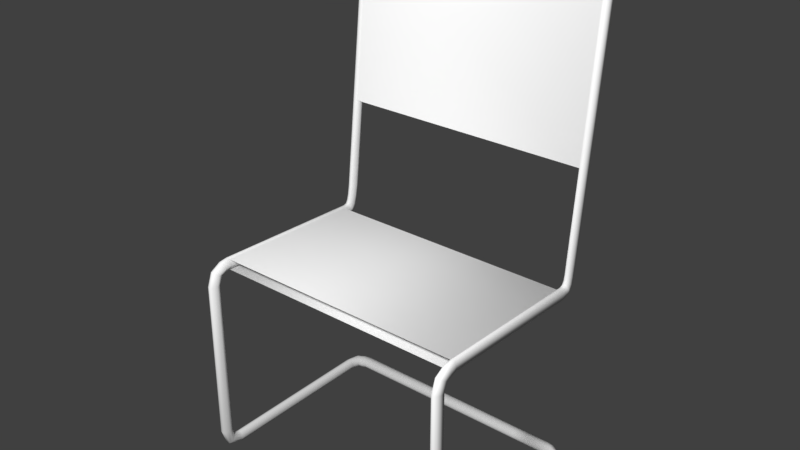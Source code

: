 # Source: office_chair.blend  (saved by Blender 2.79.0; exported with 4.5.12 LTS)
import bpy
from mathutils import Matrix  # noqa: F401  (used for matrix-valued properties, if any)

bpy.ops.wm.read_factory_settings(use_empty=True)
scene = bpy.context.scene
scene.name = 'Scene'

# ---- collections
col_collection_1 = bpy.data.collections.new('Collection 1'); scene.collection.children.link(col_collection_1)

# ---- world
world_world = bpy.data.worlds.new('World'); scene.world = world_world
world_world.color = (0.05088, 0.05088, 0.05088)
world_world.use_sun_shadow = False
world_world.sun_shadow_jitter_overblur = 0.0
world_world.cycles.sampling_method = 'MANUAL'

# ---- lights
light_point = bpy.data.lights.new('Point', 'POINT')
light_point.transmission_factor = 0.0
light_point.energy = 100.0
light_point.shadow_buffer_clip_start = 0.5
light_point.shadow_soft_size = 0.1
light_point.shadow_maximum_resolution = 0.006
light_point.use_absolute_resolution = True

# ---- meshes
me_cylinder_001 = bpy.data.meshes.new('Cylinder.001')
me_cylinder_001.from_pydata([(-0.4413, 0.2823, 0.03541), (-0.4413, 0.2994, 0.0274), (-0.4413, 0.3025, 0.01739), (-0.4413, 0.2994, 0.007384), (-0.4413, 0.2913, 0.0007487), (-0.4413, 0.2809, -0.0002764), (-0.4413, 0.2717, 0.004654), (-0.4413, 0.2668, 0.01388), (-0.4413, 0.2678, 0.02429), (-0.4413, 0.2744, 0.03237), (-0.4948, 0.2389, 0.03517), (-0.4948, -0.2389, 0.03517), (-0.5098, 0.2389, 0.02716), (-0.5098, -0.2389, 0.02716), (-0.5128, 0.2389, 0.01716), (-0.5128, -0.2389, 0.01716), (-0.5098, 0.2389, 0.007147), (-0.5098, -0.2389, 0.007147), (-0.5017, 0.2389, 0.0005126), (-0.5017, -0.2389, 0.0005125), (-0.4913, 0.2389, -0.0005125), (-0.4913, -0.2389, -0.0005126), (-0.4821, 0.2389, 0.004418), (-0.4821, -0.2389, 0.004418), (-0.4771, 0.2389, 0.01364), (-0.4771, -0.2389, 0.01364), (-0.4782, 0.2389, 0.02405), (-0.4782, -0.2389, 0.02405), (-0.4848, 0.2389, 0.03213), (-0.4848, -0.2389, 0.03213), (-0.4641, 0.2958, 0.02732), (-0.4957, 0.2778, 0.02724), (-0.4977, 0.2788, 0.01723), (-0.4651, 0.2978, 0.01731), (-0.4957, 0.2778, 0.007226), (-0.4641, 0.2958, 0.007305), (-0.4903, 0.2751, 0.0005913), (-0.4614, 0.2904, 0.00067), (-0.4782, 0.2677, -0.0004338), (-0.458, 0.2743, -0.0003551), (-0.4721, 0.2646, 0.004496), (-0.4549, 0.2682, 0.004575), (-0.4719, 0.2589, 0.01372), (-0.4533, 0.2649, 0.0138), (-0.4695, 0.2633, 0.02413), (-0.456, 0.2677, 0.02421), (-0.4739, 0.2655, 0.03221), (-0.4577, 0.2723, 0.03229), (-0.4857, 0.2707, 0.03525), (-0.4597, 0.2809, 0.03533), (-0.4755, 0.2207, 0.5683), (-0.4777, -0.2316, 0.5853), (-0.4835, 0.2221, 0.5832), (-0.4848, -0.2316, 0.6024), (-0.4935, 0.2224, 0.5862), (-0.4936, -0.2316, 0.6054), (-0.5035, 0.2221, 0.5832), (-0.5023, -0.2316, 0.6024), (-0.5101, 0.2214, 0.5752), (-0.5082, -0.2316, 0.5943), (-0.5112, 0.2203, 0.5648), (-0.5091, -0.2316, 0.5839), (-0.5062, 0.2194, 0.5556), (-0.5047, -0.2316, 0.5747), (-0.497, 0.219, 0.5507), (-0.4966, -0.2316, 0.5698), (-0.4866, 0.2191, 0.5518), (-0.4875, -0.2316, 0.5708), (-0.4785, 0.2197, 0.5584), (-0.4804, -0.2316, 0.5774), (-0.4757, -0.2851, 0.5419), (-0.4757, -0.2851, 0.06406), (-0.4837, -0.3, 0.5419), (-0.4837, -0.3, 0.06406), (-0.4937, -0.3031, 0.5419), (-0.4937, -0.3031, 0.06406), (-0.5037, -0.3, 0.5419), (-0.5037, -0.3, 0.06406), (-0.5104, -0.292, 0.5419), (-0.5104, -0.292, 0.06406), (-0.5114, -0.2816, 0.5419), (-0.5114, -0.2816, 0.06406), (-0.5065, -0.2723, 0.5419), (-0.5065, -0.2723, 0.06406), (-0.4972, -0.2674, 0.5419), (-0.4972, -0.2674, 0.06406), (-0.4868, -0.2684, 0.5419), (-0.4868, -0.2684, 0.06406), (-0.4787, -0.2751, 0.5419), (-0.4787, -0.2751, 0.06406), (-0.4836, -0.2544, 0.5987), (-0.4836, -0.2859, 0.5808), (-0.4936, -0.288, 0.5818), (-0.4936, -0.2554, 0.6007), (-0.5037, -0.2859, 0.5808), (-0.5036, -0.2544, 0.5987), (-0.5103, -0.2805, 0.5781), (-0.5102, -0.2517, 0.5933), (-0.5113, -0.2685, 0.5707), (-0.5112, -0.2482, 0.5773), (-0.5064, -0.2624, 0.5676), (-0.5063, -0.2452, 0.5711), (-0.4972, -0.2622, 0.5619), (-0.4971, -0.2435, 0.5679), (-0.4868, -0.2598, 0.5663), (-0.4867, -0.2463, 0.5707), (-0.4787, -0.2642, 0.5685), (-0.4786, -0.248, 0.5752), (-0.4756, -0.2759, 0.5737), (-0.4756, -0.25, 0.5839), (-0.5072, -0.2654, 0.03517), (-0.511, -0.2717, 0.0284), (-0.5091, -0.2787, 0.02163), (-0.5022, -0.2842, 0.01714), (-0.4926, -0.2862, 0.01645), (-0.4836, -0.2842, 0.01978), (-0.4776, -0.274, 0.02602), (-0.4795, -0.2673, 0.03306), (-0.4864, -0.2628, 0.03853), (-0.4959, -0.2621, 0.04059), (-0.4737, 0.3519, 1.389), (-0.4766, 0.274, 0.6414), (-0.4817, 0.341, 1.389), (-0.4834, 0.2596, 0.6428), (-0.4917, 0.3388, 1.389), (-0.4919, 0.257, 0.6431), (-0.5018, 0.341, 1.389), (-0.5004, 0.2596, 0.6428), (-0.5084, 0.3469, 1.389), (-0.506, 0.2664, 0.6422), (-0.5094, 0.3545, 1.389), (-0.5069, 0.2752, 0.6413), (-0.5045, 0.3612, 1.389), (-0.5027, 0.283, 0.6405), (-0.4953, 0.3648, 1.389), (-0.4949, 0.2871, 0.6401), (-0.4848, 0.364, 1.389), (-0.4861, 0.2863, 0.6402), (-0.4768, 0.3592, 1.389), (-0.4792, 0.2807, 0.6408), (-0.4763, 0.2519, 0.5735), (-0.4774, 0.2686, 0.6067), (-0.48, 0.2745, 0.6022), (-0.4791, 0.2549, 0.5651), (-0.4868, 0.2795, 0.5991), (-0.4865, 0.257, 0.5597), (-0.4956, 0.2803, 0.5986), (-0.4961, 0.2573, 0.5589), (-0.5034, 0.2766, 0.6009), (-0.5046, 0.2558, 0.5629), (-0.5076, 0.2696, 0.6052), (-0.5091, 0.2529, 0.5704), (-0.5067, 0.2618, 0.6101), (-0.5082, 0.2489, 0.5793), (-0.5011, 0.2557, 0.6139), (-0.5021, 0.2464, 0.5859), (-0.4927, 0.2534, 0.6153), (-0.4929, 0.2454, 0.5883), (-0.4842, 0.2557, 0.6139), (-0.4837, 0.2464, 0.5859), (-0.4789, 0.2385, 0.559), (-0.4866, 0.2393, 0.5528), (-0.4966, 0.2394, 0.5518), (-0.5055, 0.2388, 0.5565), (-0.5102, 0.2377, 0.5652), (-0.5092, 0.2365, 0.575), (-0.5028, 0.2355, 0.5826), (-0.4932, 0.2351, 0.5854), (-0.4836, 0.2355, 0.5826), (-0.476, 0.2377, 0.5684), (-0.4773, 0.2623, 0.5858), (-0.4796, 0.2701, 0.5801), (-0.4867, 0.2739, 0.5753), (-0.4959, 0.2745, 0.5745), (-0.5041, 0.2717, 0.5781), (-0.5084, 0.2663, 0.5848), (-0.5079, 0.2569, 0.5909), (-0.502, 0.2521, 0.5967), (-0.4932, 0.2504, 0.5989), (-0.4844, 0.2521, 0.5967), (0.4824, 0.3561, 1.446), (-0.4698, 0.3555, 1.443), (0.4805, 0.3412, 1.438), (-0.47, 0.341, 1.436), (0.4801, 0.3382, 1.428), (-0.47, 0.3384, 1.428), (0.4805, 0.3412, 1.418), (-0.47, 0.341, 1.42), (0.4815, 0.3492, 1.412), (-0.4699, 0.3478, 1.414), (0.4829, 0.3596, 1.411), (-0.4699, 0.3567, 1.413), (0.4841, 0.3687, 1.416), (-0.4698, 0.3645, 1.417), (0.4847, 0.3737, 1.425), (-0.4698, 0.3687, 1.425), (0.4846, 0.3726, 1.435), (-0.4698, 0.3678, 1.434), (0.4837, 0.366, 1.443), (-0.4698, 0.3622, 1.44), (-0.4778, 0.3394, 1.397), (-0.4908, 0.3644, 1.429), (-0.4932, 0.366, 1.407), (-0.4845, 0.3351, 1.399), (-0.4856, 0.3692, 1.424), (-0.4912, 0.3362, 1.402), (-0.4841, 0.3657, 1.404), (-0.487, 0.3422, 1.419), (-0.5048, 0.3458, 1.409), (-0.4915, 0.3461, 1.425), (-0.4795, 0.3694, 1.418), (-0.4929, 0.3626, 1.406), (-0.477, 0.361, 1.4), (-0.4868, 0.3678, 1.404), (-0.4746, 0.365, 1.413), (-0.4798, 0.3674, 1.401), (-0.4743, 0.3536, 1.399), (-0.4744, 0.3616, 1.398), (-0.4726, 0.3547, 1.41), (-0.4724, 0.3523, 1.397), (-0.4778, 0.3394, 1.397), (-0.4845, 0.3351, 1.399), (-0.4912, 0.3362, 1.402), (-0.4956, 0.3425, 1.404), (-0.5056, 0.3579, 1.411), (-0.4929, 0.3626, 1.406), (-0.4868, 0.3678, 1.404), (-0.4798, 0.3674, 1.401), (-0.4744, 0.3616, 1.398), (-0.4724, 0.3523, 1.397), (-0.4778, 0.3394, 1.397), (-0.4845, 0.3351, 1.399), (-0.4912, 0.3362, 1.402), (-0.4956, 0.3425, 1.404), (-0.4933, 0.3577, 1.431), (-0.4929, 0.3626, 1.406), (-0.4868, 0.3678, 1.404), (-0.4798, 0.3674, 1.401), (-0.4744, 0.3616, 1.398), (-0.4724, 0.3523, 1.397), (-0.4778, 0.3394, 1.397), (-0.4845, 0.3351, 1.399), (-0.4912, 0.3362, 1.402), (-0.4956, 0.3425, 1.404), (-0.5013, 0.3646, 1.41), (-0.4929, 0.3626, 1.406), (-0.4868, 0.3678, 1.404), (-0.4798, 0.3674, 1.401), (-0.4744, 0.3616, 1.398), (-0.4724, 0.3523, 1.397), (-0.499, 0.3409, 1.405), (-0.4812, 0.3428, 1.413), (-0.4902, 0.3399, 1.401), (-0.4814, 0.3434, 1.399), (-0.476, 0.3478, 1.41), (0.4849, 0.3499, 1.389), (0.4934, 0.3647, 1.389), (0.5035, 0.3675, 1.389), (0.5134, 0.3643, 1.389), (0.5198, 0.3561, 1.389), (0.5204, 0.3456, 1.389), (0.5152, 0.3365, 1.389), (0.5058, 0.3318, 1.389), (0.4954, 0.333, 1.389), (0.4876, 0.3398, 1.389), (0.481, 0.3487, 1.443), (0.4816, 0.3632, 1.436), (0.4817, 0.3657, 1.428), (0.4816, 0.3632, 1.419), (0.4813, 0.3563, 1.414), (0.4809, 0.3475, 1.413), (0.4806, 0.3397, 1.417), (0.4805, 0.3355, 1.425), (0.4805, 0.3364, 1.433), (0.4807, 0.342, 1.44), (0.4894, 0.3619, 1.397), (0.5015, 0.3361, 1.429), (0.5036, 0.3266, 1.407), (0.4962, 0.3661, 1.399), (0.4961, 0.3297, 1.424), (0.5028, 0.3648, 1.402), (0.4945, 0.3273, 1.404), (0.4988, 0.3667, 1.419), (0.5163, 0.3597, 1.408), (0.5031, 0.3612, 1.425), (0.49, 0.3295, 1.418), (0.5037, 0.3383, 1.406), (0.4877, 0.3351, 1.4), (0.4974, 0.3333, 1.404), (0.4853, 0.3357, 1.413), (0.4904, 0.3338, 1.401), (0.4854, 0.3474, 1.398), (0.4853, 0.3398, 1.398), (0.4836, 0.3461, 1.41), (0.4836, 0.3491, 1.397), (0.4894, 0.3619, 1.397), (0.4962, 0.3661, 1.399), (0.5028, 0.3648, 1.402), (0.5071, 0.3584, 1.404), (0.5166, 0.3442, 1.411), (0.5037, 0.3383, 1.406), (0.4974, 0.3333, 1.404), (0.4904, 0.3338, 1.401), (0.4853, 0.3398, 1.398), (0.4836, 0.3491, 1.397), (0.4894, 0.3619, 1.397), (0.4962, 0.3661, 1.399), (0.5028, 0.3648, 1.402), (0.5071, 0.3584, 1.404), (0.5043, 0.3452, 1.431), (0.5037, 0.3383, 1.406), (0.4974, 0.3333, 1.404), (0.4904, 0.3338, 1.401), (0.4853, 0.3398, 1.398), (0.4836, 0.3491, 1.397), (0.4894, 0.3619, 1.397), (0.4962, 0.3661, 1.399), (0.5028, 0.3648, 1.402), (0.5071, 0.3584, 1.404), (0.5119, 0.3333, 1.41), (0.5037, 0.3383, 1.406), (0.4974, 0.3333, 1.404), (0.4904, 0.3338, 1.401), (0.4853, 0.3398, 1.398), (0.4836, 0.3491, 1.397), (0.5108, 0.368, 1.405), (0.4929, 0.3659, 1.413), (0.502, 0.3697, 1.401), (0.4931, 0.3642, 1.399), (0.4875, 0.3592, 1.41), (0.4849, 0.3471, 1.389), (0.4929, 0.3621, 1.389), (0.503, 0.3651, 1.389), (0.513, 0.3621, 1.389), (0.5196, 0.354, 1.389), (0.5206, 0.3436, 1.389), (0.5157, 0.3343, 1.389), (0.5065, 0.3294, 1.389), (0.4961, 0.3304, 1.389), (0.488, 0.3371, 1.389), (0.4811, 0.3458, 1.443), (0.4812, 0.3603, 1.436), (0.4812, 0.3629, 1.428), (0.4812, 0.3603, 1.42), (0.4811, 0.3535, 1.414), (0.4811, 0.3447, 1.413), (0.481, 0.3368, 1.417), (0.481, 0.3327, 1.425), (0.481, 0.3335, 1.434), (0.481, 0.3391, 1.44), (0.489, 0.3592, 1.397), (0.502, 0.3337, 1.429), (0.5044, 0.3243, 1.407), (0.4957, 0.3635, 1.399), (0.4968, 0.3271, 1.424), (0.5024, 0.3623, 1.402), (0.4953, 0.3248, 1.404), (0.4983, 0.3642, 1.419), (0.516, 0.3575, 1.409), (0.5027, 0.3588, 1.426), (0.4908, 0.3268, 1.418), (0.5041, 0.3359, 1.406), (0.4882, 0.3324, 1.4), (0.498, 0.3308, 1.404), (0.4859, 0.3329, 1.413), (0.491, 0.3312, 1.401), (0.4856, 0.3446, 1.399), (0.4857, 0.337, 1.398), (0.4838, 0.3433, 1.41), (0.4837, 0.3463, 1.397), (0.489, 0.3592, 1.397), (0.4957, 0.3635, 1.399), (0.5024, 0.3623, 1.402), (0.5068, 0.3561, 1.405), (0.5168, 0.3421, 1.412), (0.5041, 0.3359, 1.406), (0.498, 0.3308, 1.404), (0.491, 0.3312, 1.401), (0.4857, 0.337, 1.398), (0.4837, 0.3463, 1.397), (0.489, 0.3592, 1.397), (0.4957, 0.3635, 1.399), (0.5024, 0.3623, 1.402), (0.5068, 0.3561, 1.405), (0.5045, 0.3428, 1.431), (0.5041, 0.3359, 1.406), (0.498, 0.3308, 1.404), (0.491, 0.3312, 1.401), (0.4857, 0.337, 1.398), (0.4837, 0.3463, 1.397), (0.489, 0.3592, 1.397), (0.4957, 0.3635, 1.399), (0.5024, 0.3623, 1.402), (0.5068, 0.3561, 1.405), (0.5125, 0.331, 1.41), (0.5041, 0.3359, 1.406), (0.498, 0.3308, 1.404), (0.491, 0.3312, 1.401), (0.4857, 0.337, 1.398), (0.4837, 0.3463, 1.397), (0.5102, 0.3657, 1.405), (0.4924, 0.3633, 1.413), (0.5014, 0.3673, 1.401), (0.4926, 0.3616, 1.399), (0.4872, 0.3565, 1.41), (-0.4352, 0.3527, 1.435), (-0.4352, 0.3652, 1.43), (-0.4352, 0.3674, 1.422), (-0.4352, 0.3652, 1.415), (-0.4352, 0.3593, 1.41), (-0.4352, 0.3516, 1.409), (-0.4352, 0.3449, 1.413), (-0.4352, 0.3412, 1.42), (-0.4352, 0.342, 1.427), (-0.4352, 0.3469, 1.433), (-0.4781, 0.3413, 1.396), (-0.4667, 0.3431, 1.408), (-0.454, 0.344, 1.412), (-0.4564, 0.3406, 1.418), (-0.4732, 0.3399, 1.414), (-0.489, 0.3385, 1.399), (-0.4592, 0.3417, 1.427), (-0.4805, 0.3413, 1.422), (-0.4977, 0.3404, 1.402), (-0.4607, 0.3468, 1.433), (-0.4838, 0.3469, 1.426), (-0.5035, 0.3465, 1.404), (-0.461, 0.3531, 1.435), (-0.4843, 0.3537, 1.427), (-0.5043, 0.3542, 1.405), (-0.4598, 0.3646, 1.43), (-0.4819, 0.3643, 1.423), (-0.5001, 0.3631, 1.403), (-0.4573, 0.3672, 1.42), (-0.4757, 0.3672, 1.417), (-0.4921, 0.3666, 1.4), (-0.4548, 0.3652, 1.414), (-0.4696, 0.3655, 1.411), (-0.4809, 0.3653, 1.397), (-0.4528, 0.3594, 1.409), (-0.4637, 0.3598, 1.406), (-0.4738, 0.3598, 1.395), (-0.4521, 0.3517, 1.408), (-0.4622, 0.352, 1.406), (-0.4711, 0.3519, 1.394), (0.005204, 0.2839, 0.03541), (0.4517, 0.2823, 0.03541), (0.005204, 0.2994, 0.0274), (0.4517, 0.2994, 0.0274), (0.005204, 0.3025, 0.01739), (0.4517, 0.3025, 0.01739), (0.005204, 0.2994, 0.007384), (0.4517, 0.2994, 0.007384), (0.005204, 0.2913, 0.0007488), (0.4517, 0.2913, 0.0007487), (0.005204, 0.2809, -0.0002763), (0.4517, 0.2809, -0.0002764), (0.005204, 0.2717, 0.004654), (0.4517, 0.2717, 0.004654), (0.005204, 0.2668, 0.01388), (0.4517, 0.2668, 0.01388), (0.005204, 0.2678, 0.02429), (0.4517, 0.2678, 0.02429), (0.005204, 0.2744, 0.03237), (0.4517, 0.2744, 0.03237), (0.5052, 0.2389, 0.03517), (0.5052, -0.2389, 0.03517), (0.5202, 0.2389, 0.02716), (0.5202, -0.2389, 0.02716), (0.5232, 0.2389, 0.01716), (0.5232, -0.2389, 0.01716), (0.5202, 0.2389, 0.007147), (0.5202, -0.2389, 0.007147), (0.5121, 0.2389, 0.0005126), (0.5121, -0.2389, 0.0005125), (0.5017, 0.2389, -0.0005125), (0.5017, -0.2389, -0.0005126), (0.4925, 0.2389, 0.004418), (0.4925, -0.2389, 0.004418), (0.4875, 0.2389, 0.01364), (0.4875, -0.2389, 0.01364), (0.4886, 0.2389, 0.02405), (0.4886, -0.2389, 0.02405), (0.4952, 0.2389, 0.03213), (0.4952, -0.2389, 0.03213), (0.4745, 0.2958, 0.02732), (0.5061, 0.2778, 0.02724), (0.5081, 0.2788, 0.01723), (0.4756, 0.2978, 0.01731), (0.5061, 0.2778, 0.007226), (0.4745, 0.2958, 0.007305), (0.5007, 0.2751, 0.0005913), (0.4718, 0.2904, 0.00067), (0.4886, 0.2677, -0.0004338), (0.4684, 0.2743, -0.0003551), (0.4825, 0.2646, 0.004496), (0.4653, 0.2682, 0.004575), (0.4824, 0.2589, 0.01372), (0.4637, 0.2649, 0.0138), (0.4799, 0.2633, 0.02413), (0.4664, 0.2677, 0.02421), (0.4843, 0.2655, 0.03221), (0.4681, 0.2723, 0.03229), (0.4961, 0.2707, 0.03525), (0.4701, 0.2809, 0.03533), (0.4859, 0.2207, 0.5683), (0.4882, -0.2316, 0.5853), (0.4939, 0.2221, 0.5832), (0.4952, -0.2316, 0.6024), (0.5039, 0.2224, 0.5862), (0.504, -0.2316, 0.6054), (0.5139, 0.2221, 0.5832), (0.5127, -0.2316, 0.6024), (0.5205, 0.2214, 0.5752), (0.5186, -0.2316, 0.5943), (0.5216, 0.2203, 0.5648), (0.5195, -0.2316, 0.5839), (0.5166, 0.2194, 0.5556), (0.5151, -0.2316, 0.5747), (0.5074, 0.219, 0.5507), (0.507, -0.2316, 0.5698), (0.497, 0.2191, 0.5518), (0.4979, -0.2316, 0.5708), (0.4889, 0.2197, 0.5584), (0.4908, -0.2316, 0.5774), (0.4861, -0.2851, 0.5419), (0.4861, -0.2851, 0.06406), (0.4941, -0.3, 0.5419), (0.4941, -0.3, 0.06406), (0.5041, -0.3031, 0.5419), (0.5041, -0.3031, 0.06406), (0.5141, -0.3, 0.5419), (0.5141, -0.3, 0.06406), (0.5208, -0.292, 0.5419), (0.5208, -0.292, 0.06406), (0.5218, -0.2816, 0.5419), (0.5218, -0.2816, 0.06406), (0.5169, -0.2723, 0.5419), (0.5169, -0.2723, 0.06406), (0.5077, -0.2674, 0.5419), (0.5077, -0.2674, 0.06406), (0.4972, -0.2684, 0.5419), (0.4972, -0.2684, 0.06406), (0.4892, -0.2751, 0.5419), (0.4892, -0.2751, 0.06406), (0.494, -0.2544, 0.5987), (0.494, -0.2859, 0.5808), (0.5041, -0.288, 0.5818), (0.504, -0.2554, 0.6007), (0.5141, -0.2859, 0.5808), (0.514, -0.2544, 0.5987), (0.5207, -0.2805, 0.5781), (0.5206, -0.2517, 0.5933), (0.5217, -0.2685, 0.5707), (0.5216, -0.2482, 0.5773), (0.5168, -0.2624, 0.5676), (0.5167, -0.2452, 0.5711), (0.5076, -0.2622, 0.5619), (0.5075, -0.2435, 0.5679), (0.4972, -0.2598, 0.5663), (0.4971, -0.2463, 0.5707), (0.4891, -0.2642, 0.5685), (0.489, -0.248, 0.5752), (0.486, -0.2759, 0.5737), (0.486, -0.25, 0.5839), (0.5177, -0.2654, 0.03517), (0.5214, -0.2717, 0.0284), (0.5195, -0.2787, 0.02163), (0.5126, -0.2842, 0.01714), (0.503, -0.2862, 0.01645), (0.494, -0.2842, 0.01978), (0.488, -0.274, 0.02602), (0.4899, -0.2673, 0.03306), (0.4968, -0.2628, 0.03853), (0.5063, -0.2621, 0.04059), (0.4841, 0.3519, 1.389), (0.487, 0.274, 0.6414), (0.4921, 0.341, 1.389), (0.4938, 0.2596, 0.6428), (0.5022, 0.3388, 1.389), (0.5023, 0.257, 0.6431), (0.5122, 0.341, 1.389), (0.5108, 0.2596, 0.6428), (0.5188, 0.3469, 1.389), (0.5164, 0.2664, 0.6422), (0.5198, 0.3545, 1.389), (0.5173, 0.2752, 0.6413), (0.5149, 0.3612, 1.389), (0.5131, 0.283, 0.6405), (0.5057, 0.3648, 1.389), (0.5053, 0.2871, 0.6401), (0.4953, 0.364, 1.389), (0.4965, 0.2863, 0.6402), (0.4872, 0.3592, 1.389), (0.4896, 0.2807, 0.6408), (0.4867, 0.2519, 0.5735), (0.4878, 0.2686, 0.6067), (0.4904, 0.2745, 0.6022), (0.4895, 0.2549, 0.5651), (0.4972, 0.2795, 0.5991), (0.4969, 0.257, 0.5597), (0.506, 0.2803, 0.5986), (0.5065, 0.2573, 0.5589), (0.5138, 0.2766, 0.6009), (0.515, 0.2558, 0.5629), (0.518, 0.2696, 0.6052), (0.5195, 0.2529, 0.5704), (0.5171, 0.2618, 0.6101), (0.5186, 0.2489, 0.5793), (0.5115, 0.2557, 0.6139), (0.5125, 0.2464, 0.5859), (0.5031, 0.2534, 0.6153), (0.5033, 0.2454, 0.5883), (0.4946, 0.2557, 0.6139), (0.4941, 0.2464, 0.5859), (0.4893, 0.2385, 0.559), (0.497, 0.2393, 0.5528), (0.507, 0.2394, 0.5518), (0.5159, 0.2388, 0.5565), (0.5206, 0.2377, 0.5652), (0.5196, 0.2365, 0.575), (0.5133, 0.2355, 0.5826), (0.5037, 0.2351, 0.5854), (0.4941, 0.2355, 0.5826), (0.4864, 0.2377, 0.5684), (0.4877, 0.2623, 0.5858), (0.49, 0.2701, 0.5801), (0.4972, 0.2739, 0.5753), (0.5063, 0.2745, 0.5745), (0.5145, 0.2717, 0.5781), (0.5188, 0.2663, 0.5848), (0.5183, 0.2569, 0.5909), (0.5124, 0.2521, 0.5967), (0.5036, 0.2504, 0.5989), (0.4948, 0.2521, 0.5967), (-0.472, 0.3561, 1.446), (0.4802, 0.3555, 1.443), (-0.4701, 0.3412, 1.438), (0.4804, 0.341, 1.436), (-0.4697, 0.3382, 1.428), (0.4804, 0.3384, 1.428), (-0.4701, 0.3412, 1.418), (0.4804, 0.341, 1.42), (-0.4711, 0.3492, 1.412), (0.4803, 0.3478, 1.414), (-0.4725, 0.3596, 1.411), (0.4803, 0.3567, 1.413), (-0.4737, 0.3687, 1.416), (0.4802, 0.3645, 1.417), (-0.4743, 0.3737, 1.425), (0.4802, 0.3687, 1.425), (-0.4742, 0.3726, 1.435), (0.4802, 0.3678, 1.434), (-0.4733, 0.366, 1.443), (0.4802, 0.3622, 1.44), (0.4882, 0.3394, 1.397), (0.5012, 0.3644, 1.429), (0.5036, 0.366, 1.407), (0.4949, 0.3351, 1.399), (0.496, 0.3692, 1.424), (0.5016, 0.3362, 1.402), (0.4945, 0.3657, 1.404), (0.4974, 0.3422, 1.419), (0.5152, 0.3458, 1.409), (0.5019, 0.3461, 1.425), (0.49, 0.3694, 1.418), (0.5033, 0.3626, 1.406), (0.4874, 0.361, 1.4), (0.4972, 0.3678, 1.404), (0.4851, 0.365, 1.413), (0.4902, 0.3674, 1.401), (0.4847, 0.3536, 1.399), (0.4849, 0.3616, 1.398), (0.483, 0.3547, 1.41), (0.4828, 0.3523, 1.397), (0.4882, 0.3394, 1.397), (0.4949, 0.3351, 1.399), (0.5016, 0.3362, 1.402), (0.506, 0.3425, 1.404), (0.516, 0.3579, 1.411), (0.5033, 0.3626, 1.406), (0.4972, 0.3678, 1.404), (0.4902, 0.3674, 1.401), (0.4849, 0.3616, 1.398), (0.4828, 0.3523, 1.397), (0.4882, 0.3394, 1.397), (0.4949, 0.3351, 1.399), (0.5016, 0.3362, 1.402), (0.506, 0.3425, 1.404), (0.5037, 0.3577, 1.431), (0.5033, 0.3626, 1.406), (0.4972, 0.3678, 1.404), (0.4902, 0.3674, 1.401), (0.4849, 0.3616, 1.398), (0.4828, 0.3523, 1.397), (0.4882, 0.3394, 1.397), (0.4949, 0.3351, 1.399), (0.5016, 0.3362, 1.402), (0.506, 0.3425, 1.404), (0.5117, 0.3646, 1.41), (0.5033, 0.3626, 1.406), (0.4972, 0.3678, 1.404), (0.4902, 0.3674, 1.401), (0.4849, 0.3616, 1.398), (0.4828, 0.3523, 1.397), (0.5094, 0.3409, 1.405), (0.4916, 0.3428, 1.413), (0.5006, 0.3399, 1.401), (0.4918, 0.3434, 1.399), (0.4864, 0.3478, 1.41), (-0.4745, 0.3499, 1.389), (-0.483, 0.3647, 1.389), (-0.4931, 0.3675, 1.389), (-0.503, 0.3643, 1.389), (-0.5094, 0.3561, 1.389), (-0.51, 0.3456, 1.389), (-0.5048, 0.3365, 1.389), (-0.4954, 0.3318, 1.389), (-0.485, 0.333, 1.389), (-0.4772, 0.3398, 1.389), (-0.4706, 0.3487, 1.443), (-0.4712, 0.3632, 1.436), (-0.4713, 0.3657, 1.428), (-0.4712, 0.3632, 1.419), (-0.4709, 0.3563, 1.414), (-0.4705, 0.3475, 1.413), (-0.4702, 0.3397, 1.417), (-0.4701, 0.3355, 1.425), (-0.4701, 0.3364, 1.433), (-0.4703, 0.342, 1.44), (-0.479, 0.3619, 1.397), (-0.4911, 0.3361, 1.429), (-0.4932, 0.3266, 1.407), (-0.4858, 0.3661, 1.399), (-0.4857, 0.3297, 1.424), (-0.4924, 0.3648, 1.402), (-0.4841, 0.3273, 1.404), (-0.4884, 0.3667, 1.419), (-0.5059, 0.3597, 1.408), (-0.4927, 0.3612, 1.425), (-0.4796, 0.3295, 1.418), (-0.4933, 0.3383, 1.406), (-0.4773, 0.3351, 1.4), (-0.487, 0.3333, 1.404), (-0.4749, 0.3357, 1.413), (-0.48, 0.3338, 1.401), (-0.475, 0.3474, 1.398), (-0.4749, 0.3398, 1.398), (-0.4732, 0.3461, 1.41), (-0.4732, 0.3491, 1.397), (-0.479, 0.3619, 1.397), (-0.4858, 0.3661, 1.399), (-0.4924, 0.3648, 1.402), (-0.4966, 0.3584, 1.404), (-0.5062, 0.3442, 1.411), (-0.4933, 0.3383, 1.406), (-0.487, 0.3333, 1.404), (-0.48, 0.3338, 1.401), (-0.4749, 0.3398, 1.398), (-0.4732, 0.3491, 1.397), (-0.479, 0.3619, 1.397), (-0.4858, 0.3661, 1.399), (-0.4924, 0.3648, 1.402), (-0.4966, 0.3584, 1.404), (-0.4939, 0.3452, 1.431), (-0.4933, 0.3383, 1.406), (-0.487, 0.3333, 1.404), (-0.48, 0.3338, 1.401), (-0.4749, 0.3398, 1.398), (-0.4732, 0.3491, 1.397), (-0.479, 0.3619, 1.397), (-0.4858, 0.3661, 1.399), (-0.4924, 0.3648, 1.402), (-0.4966, 0.3584, 1.404), (-0.5015, 0.3333, 1.41), (-0.4933, 0.3383, 1.406), (-0.487, 0.3333, 1.404), (-0.48, 0.3338, 1.401), (-0.4749, 0.3398, 1.398), (-0.4732, 0.3491, 1.397), (-0.5004, 0.368, 1.405), (-0.4825, 0.3659, 1.413), (-0.4916, 0.3697, 1.401), (-0.4827, 0.3642, 1.399), (-0.4771, 0.3592, 1.41), (-0.4745, 0.3471, 1.389), (-0.4825, 0.3621, 1.389), (-0.4925, 0.3651, 1.389), (-0.5026, 0.3621, 1.389), (-0.5092, 0.354, 1.389), (-0.5102, 0.3436, 1.389), (-0.5053, 0.3343, 1.389), (-0.4961, 0.3294, 1.389), (-0.4857, 0.3304, 1.389), (-0.4776, 0.3371, 1.389), (-0.4706, 0.3458, 1.443), (-0.4708, 0.3603, 1.436), (-0.4708, 0.3629, 1.428), (-0.4708, 0.3603, 1.42), (-0.4707, 0.3535, 1.414), (-0.4707, 0.3447, 1.413), (-0.4706, 0.3368, 1.417), (-0.4706, 0.3327, 1.425), (-0.4706, 0.3335, 1.434), (-0.4706, 0.3391, 1.44), (-0.4786, 0.3592, 1.397), (-0.4916, 0.3337, 1.429), (-0.494, 0.3243, 1.407), (-0.4853, 0.3635, 1.399), (-0.4864, 0.3271, 1.424), (-0.492, 0.3623, 1.402), (-0.4849, 0.3248, 1.404), (-0.4878, 0.3642, 1.419), (-0.5056, 0.3575, 1.409), (-0.4923, 0.3588, 1.426), (-0.4803, 0.3268, 1.418), (-0.4937, 0.3359, 1.406), (-0.4778, 0.3324, 1.4), (-0.4876, 0.3308, 1.404), (-0.4754, 0.3329, 1.413), (-0.4806, 0.3312, 1.401), (-0.4752, 0.3446, 1.399), (-0.4753, 0.337, 1.398), (-0.4734, 0.3433, 1.41), (-0.4732, 0.3463, 1.397), (-0.4786, 0.3592, 1.397), (-0.4853, 0.3635, 1.399), (-0.492, 0.3623, 1.402), (-0.4964, 0.3561, 1.405), (-0.5064, 0.3421, 1.412), (-0.4937, 0.3359, 1.406), (-0.4876, 0.3308, 1.404), (-0.4806, 0.3312, 1.401), (-0.4753, 0.337, 1.398), (-0.4732, 0.3463, 1.397), (-0.4786, 0.3592, 1.397), (-0.4853, 0.3635, 1.399), (-0.492, 0.3623, 1.402), (-0.4964, 0.3561, 1.405), (-0.4941, 0.3428, 1.431), (-0.4937, 0.3359, 1.406), (-0.4876, 0.3308, 1.404), (-0.4806, 0.3312, 1.401), (-0.4753, 0.337, 1.398), (-0.4732, 0.3463, 1.397), (-0.4786, 0.3592, 1.397), (-0.4853, 0.3635, 1.399), (-0.492, 0.3623, 1.402), (-0.4964, 0.3561, 1.405), (-0.5021, 0.331, 1.41), (-0.4937, 0.3359, 1.406), (-0.4876, 0.3308, 1.404), (-0.4806, 0.3312, 1.401), (-0.4753, 0.337, 1.398), (-0.4732, 0.3463, 1.397), (-0.4998, 0.3657, 1.405), (-0.482, 0.3633, 1.413), (-0.491, 0.3673, 1.401), (-0.4822, 0.3616, 1.399), (-0.4768, 0.3565, 1.41), (0.005204, 0.3538, 1.435), (0.4456, 0.3527, 1.435), (0.005204, 0.3652, 1.43), (0.4456, 0.3652, 1.43), (0.005204, 0.3674, 1.422), (0.4456, 0.3674, 1.422), (0.005204, 0.3652, 1.415), (0.4456, 0.3652, 1.415), (0.005204, 0.3593, 1.41), (0.4456, 0.3593, 1.41), (0.005204, 0.3516, 1.409), (0.4456, 0.3516, 1.409), (0.005204, 0.3449, 1.413), (0.4456, 0.3449, 1.413), (0.005204, 0.3412, 1.42), (0.4456, 0.3412, 1.42), (0.005204, 0.342, 1.427), (0.4456, 0.342, 1.427), (0.005204, 0.3469, 1.433), (0.4456, 0.3469, 1.433), (0.4886, 0.3413, 1.396), (0.4771, 0.3431, 1.408), (0.4644, 0.344, 1.412), (0.4668, 0.3406, 1.418), (0.4836, 0.3399, 1.414), (0.4994, 0.3385, 1.399), (0.4696, 0.3417, 1.427), (0.4909, 0.3413, 1.422), (0.5082, 0.3404, 1.402), (0.4711, 0.3468, 1.433), (0.4942, 0.3469, 1.426), (0.5139, 0.3465, 1.404), (0.4714, 0.3531, 1.435), (0.4948, 0.3537, 1.427), (0.5147, 0.3542, 1.405), (0.4702, 0.3646, 1.43), (0.4923, 0.3643, 1.423), (0.5105, 0.3631, 1.403), (0.4677, 0.3672, 1.42), (0.4861, 0.3672, 1.417), (0.5025, 0.3666, 1.4), (0.4652, 0.3652, 1.414), (0.48, 0.3655, 1.411), (0.4913, 0.3653, 1.397), (0.4633, 0.3594, 1.409), (0.4741, 0.3598, 1.406), (0.4842, 0.3598, 1.395), (0.4625, 0.3517, 1.408), (0.4726, 0.352, 1.406), (0.4815, 0.3519, 1.394), (0.486, 0.3013, 0.903), (0.4932, 0.2881, 0.9039), (0.5023, 0.2856, 0.904), (0.5113, 0.2881, 0.9039), (0.5173, 0.2946, 0.9034), (0.5182, 0.3029, 0.9029), (0.5137, 0.3103, 0.9024), (0.5054, 0.3143, 0.9021), (0.496, 0.3135, 0.9022), (0.4888, 0.3081, 0.9025), (-0.4756, 0.3013, 0.903), (-0.4828, 0.2881, 0.9039), (-0.4918, 0.2856, 0.904), (-0.5009, 0.2881, 0.9039), (-0.5068, 0.2946, 0.9034), (-0.5078, 0.3029, 0.9029), (-0.5033, 0.3103, 0.9024), (-0.495, 0.3143, 0.9021), (-0.4856, 0.3135, 0.9022), (-0.4784, 0.3081, 0.9025)], [], [(10, 12, 13, 11), (12, 14, 15, 13), (14, 16, 17, 15), (16, 18, 19, 17), (18, 20, 21, 19), (20, 22, 23, 21), (22, 24, 25, 23), (24, 26, 27, 25), (26, 28, 29, 27), (28, 10, 11, 29), (31, 32, 14, 12), (32, 34, 16, 14), (34, 36, 18, 16), (36, 38, 20, 18), (38, 40, 22, 20), (40, 42, 24, 22), (42, 44, 26, 24), (44, 46, 28, 26), (46, 48, 10, 28), (48, 31, 12, 10), (0, 1, 30, 49), (49, 30, 31, 48), (9, 0, 49, 47), (47, 49, 48, 46), (8, 9, 47, 45), (45, 47, 46, 44), (7, 8, 45, 43), (43, 45, 44, 42), (6, 7, 43, 41), (41, 43, 42, 40), (5, 6, 41, 39), (39, 41, 40, 38), (4, 5, 39, 37), (37, 39, 38, 36), (3, 4, 37, 35), (35, 37, 36, 34), (2, 3, 35, 33), (33, 35, 34, 32), (1, 2, 33, 30), (30, 33, 32, 31), (50, 52, 53, 51), (52, 54, 55, 53), (54, 56, 57, 55), (56, 58, 59, 57), (58, 60, 61, 59), (60, 62, 63, 61), (62, 64, 65, 63), (64, 66, 67, 65), (66, 68, 69, 67), (68, 50, 51, 69), (920, 921, 123, 121), (70, 72, 73, 71), (72, 74, 75, 73), (74, 76, 77, 75), (76, 78, 79, 77), (78, 80, 81, 79), (80, 82, 83, 81), (82, 84, 85, 83), (84, 86, 87, 85), (86, 88, 89, 87), (88, 70, 71, 89), (91, 92, 74, 72), (92, 94, 76, 74), (94, 96, 78, 76), (96, 98, 80, 78), (98, 100, 82, 80), (100, 102, 84, 82), (102, 104, 86, 84), (104, 106, 88, 86), (106, 108, 70, 88), (108, 91, 72, 70), (51, 53, 90, 109), (109, 90, 91, 108), (69, 51, 109, 107), (107, 109, 108, 106), (67, 69, 107, 105), (105, 107, 106, 104), (65, 67, 105, 103), (103, 105, 104, 102), (63, 65, 103, 101), (101, 103, 102, 100), (61, 63, 101, 99), (99, 101, 100, 98), (59, 61, 99, 97), (97, 99, 98, 96), (57, 59, 97, 95), (95, 97, 96, 94), (55, 57, 95, 93), (93, 95, 94, 92), (53, 55, 93, 90), (90, 93, 92, 91), (110, 111, 81, 83), (111, 112, 79, 81), (112, 113, 77, 79), (113, 114, 75, 77), (114, 115, 73, 75), (115, 116, 71, 73), (116, 117, 89, 71), (117, 118, 87, 89), (118, 119, 85, 87), (119, 110, 83, 85), (11, 13, 110, 119), (29, 11, 119, 118), (27, 29, 118, 117), (25, 27, 117, 116), (23, 25, 116, 115), (21, 23, 115, 114), (19, 21, 114, 113), (17, 19, 113, 112), (15, 17, 112, 111), (13, 15, 111, 110), (921, 922, 125, 123), (922, 923, 127, 125), (923, 924, 129, 127), (924, 925, 131, 129), (925, 926, 133, 131), (926, 927, 135, 133), (927, 928, 137, 135), (928, 929, 139, 137), (929, 920, 121, 139), (141, 142, 139, 121), (142, 144, 137, 139), (144, 146, 135, 137), (146, 148, 133, 135), (148, 150, 131, 133), (150, 152, 129, 131), (152, 154, 127, 129), (154, 156, 125, 127), (156, 158, 123, 125), (158, 141, 121, 123), (168, 169, 140, 159), (179, 170, 141, 158), (167, 168, 159, 157), (178, 179, 158, 156), (166, 167, 157, 155), (177, 178, 156, 154), (165, 166, 155, 153), (176, 177, 154, 152), (164, 165, 153, 151), (175, 176, 152, 150), (163, 164, 151, 149), (174, 175, 150, 148), (162, 163, 149, 147), (173, 174, 148, 146), (161, 162, 147, 145), (172, 173, 146, 144), (160, 161, 145, 143), (171, 172, 144, 142), (169, 160, 143, 140), (170, 171, 142, 141), (50, 68, 160, 169), (68, 66, 161, 160), (66, 64, 162, 161), (64, 62, 163, 162), (62, 60, 164, 163), (60, 58, 165, 164), (58, 56, 166, 165), (56, 54, 167, 166), (54, 52, 168, 167), (52, 50, 169, 168), (140, 143, 171, 170), (143, 145, 172, 171), (145, 147, 173, 172), (147, 149, 174, 173), (149, 151, 175, 174), (151, 153, 176, 175), (153, 155, 177, 176), (155, 157, 178, 177), (157, 159, 179, 178), (159, 140, 170, 179), (157, 155, 153, 151, 149, 147, 145, 143, 140, 159), (417, 411, 412, 418), (418, 412, 413, 421), (421, 413, 414, 424), (424, 414, 405, 427), (427, 405, 406, 430), (430, 406, 407, 433), (433, 407, 408, 436), (436, 408, 409, 439), (439, 409, 410, 442), (442, 410, 411, 417), (120, 444, 415, 122), (444, 443, 416, 415), (443, 442, 417, 416), (138, 441, 444, 120), (441, 440, 443, 444), (440, 439, 442, 443), (136, 438, 441, 138), (438, 437, 440, 441), (437, 436, 439, 440), (134, 435, 438, 136), (435, 434, 437, 438), (434, 433, 436, 437), (132, 432, 435, 134), (432, 431, 434, 435), (431, 430, 433, 434), (130, 429, 432, 132), (429, 428, 431, 432), (428, 427, 430, 431), (128, 426, 429, 130), (426, 425, 428, 429), (425, 424, 427, 428), (126, 423, 426, 128), (423, 422, 425, 426), (422, 421, 424, 425), (124, 420, 423, 126), (420, 419, 422, 423), (419, 418, 421, 422), (122, 415, 420, 124), (415, 416, 419, 420), (416, 417, 418, 419), (878, 414, 413, 876), (876, 413, 412, 874), (874, 412, 411, 872), (872, 411, 410, 870), (870, 410, 409, 868), (868, 409, 408, 866), (866, 408, 407, 864), (864, 407, 406, 862), (862, 406, 405, 860), (860, 405, 414, 878), (1, 447, 449, 2), (2, 449, 451, 3), (3, 451, 453, 4), (4, 453, 455, 5), (5, 455, 457, 6), (6, 457, 459, 7), (7, 459, 461, 8), (8, 461, 463, 9), (9, 463, 445, 0), (0, 445, 447, 1), (465, 466, 468, 467), (467, 468, 470, 469), (469, 470, 472, 471), (471, 472, 474, 473), (473, 474, 476, 475), (475, 476, 478, 477), (477, 478, 480, 479), (479, 480, 482, 481), (481, 482, 484, 483), (483, 484, 466, 465), (486, 467, 469, 487), (487, 469, 471, 489), (489, 471, 473, 491), (491, 473, 475, 493), (493, 475, 477, 495), (495, 477, 479, 497), (497, 479, 481, 499), (499, 481, 483, 501), (501, 483, 465, 503), (503, 465, 467, 486), (446, 504, 485, 448), (504, 503, 486, 485), (464, 502, 504, 446), (502, 501, 503, 504), (462, 500, 502, 464), (500, 499, 501, 502), (460, 498, 500, 462), (498, 497, 499, 500), (458, 496, 498, 460), (496, 495, 497, 498), (456, 494, 496, 458), (494, 493, 495, 496), (454, 492, 494, 456), (492, 491, 493, 494), (452, 490, 492, 454), (490, 489, 491, 492), (450, 488, 490, 452), (488, 487, 489, 490), (448, 485, 488, 450), (485, 486, 487, 488), (505, 506, 508, 507), (507, 508, 510, 509), (509, 510, 512, 511), (511, 512, 514, 513), (513, 514, 516, 515), (515, 516, 518, 517), (517, 518, 520, 519), (519, 520, 522, 521), (521, 522, 524, 523), (523, 524, 506, 505), (910, 576, 578, 911), (525, 526, 528, 527), (527, 528, 530, 529), (529, 530, 532, 531), (531, 532, 534, 533), (533, 534, 536, 535), (535, 536, 538, 537), (537, 538, 540, 539), (539, 540, 542, 541), (541, 542, 544, 543), (543, 544, 526, 525), (546, 527, 529, 547), (547, 529, 531, 549), (549, 531, 533, 551), (551, 533, 535, 553), (553, 535, 537, 555), (555, 537, 539, 557), (557, 539, 541, 559), (559, 541, 543, 561), (561, 543, 525, 563), (563, 525, 527, 546), (506, 564, 545, 508), (564, 563, 546, 545), (524, 562, 564, 506), (562, 561, 563, 564), (522, 560, 562, 524), (560, 559, 561, 562), (520, 558, 560, 522), (558, 557, 559, 560), (518, 556, 558, 520), (556, 555, 557, 558), (516, 554, 556, 518), (554, 553, 555, 556), (514, 552, 554, 516), (552, 551, 553, 554), (512, 550, 552, 514), (550, 549, 551, 552), (510, 548, 550, 512), (548, 547, 549, 550), (508, 545, 548, 510), (545, 546, 547, 548), (565, 538, 536, 566), (566, 536, 534, 567), (567, 534, 532, 568), (568, 532, 530, 569), (569, 530, 528, 570), (570, 528, 526, 571), (571, 526, 544, 572), (572, 544, 542, 573), (573, 542, 540, 574), (574, 540, 538, 565), (466, 574, 565, 468), (484, 573, 574, 466), (482, 572, 573, 484), (480, 571, 572, 482), (478, 570, 571, 480), (476, 569, 570, 478), (474, 568, 569, 476), (472, 567, 568, 474), (470, 566, 567, 472), (468, 565, 566, 470), (911, 578, 580, 912), (912, 580, 582, 913), (913, 582, 584, 914), (914, 584, 586, 915), (915, 586, 588, 916), (916, 588, 590, 917), (917, 590, 592, 918), (918, 592, 594, 919), (919, 594, 576, 910), (596, 576, 594, 597), (597, 594, 592, 599), (599, 592, 590, 601), (601, 590, 588, 603), (603, 588, 586, 605), (605, 586, 584, 607), (607, 584, 582, 609), (609, 582, 580, 611), (611, 580, 578, 613), (613, 578, 576, 596), (623, 614, 595, 624), (634, 613, 596, 625), (622, 612, 614, 623), (633, 611, 613, 634), (621, 610, 612, 622), (632, 609, 611, 633), (620, 608, 610, 621), (631, 607, 609, 632), (619, 606, 608, 620), (630, 605, 607, 631), (618, 604, 606, 619), (629, 603, 605, 630), (617, 602, 604, 618), (628, 601, 603, 629), (616, 600, 602, 617), (627, 599, 601, 628), (615, 598, 600, 616), (626, 597, 599, 627), (624, 595, 598, 615), (625, 596, 597, 626), (505, 624, 615, 523), (523, 615, 616, 521), (521, 616, 617, 519), (519, 617, 618, 517), (517, 618, 619, 515), (515, 619, 620, 513), (513, 620, 621, 511), (511, 621, 622, 509), (509, 622, 623, 507), (507, 623, 624, 505), (595, 625, 626, 598), (598, 626, 627, 600), (600, 627, 628, 602), (602, 628, 629, 604), (604, 629, 630, 606), (606, 630, 631, 608), (608, 631, 632, 610), (610, 632, 633, 612), (612, 633, 634, 614), (614, 634, 625, 595), (612, 614, 595, 598, 600, 602, 604, 606, 608, 610), (882, 883, 875, 873), (883, 886, 877, 875), (886, 889, 879, 877), (889, 892, 861, 879), (892, 895, 863, 861), (895, 898, 865, 863), (898, 901, 867, 865), (901, 904, 869, 867), (904, 907, 871, 869), (907, 882, 873, 871), (575, 577, 880, 909), (909, 880, 881, 908), (908, 881, 882, 907), (593, 575, 909, 906), (906, 909, 908, 905), (905, 908, 907, 904), (591, 593, 906, 903), (903, 906, 905, 902), (902, 905, 904, 901), (589, 591, 903, 900), (900, 903, 902, 899), (899, 902, 901, 898), (587, 589, 900, 897), (897, 900, 899, 896), (896, 899, 898, 895), (585, 587, 897, 894), (894, 897, 896, 893), (893, 896, 895, 892), (583, 585, 894, 891), (891, 894, 893, 890), (890, 893, 892, 889), (581, 583, 891, 888), (888, 891, 890, 887), (887, 890, 889, 886), (579, 581, 888, 885), (885, 888, 887, 884), (884, 887, 886, 883), (577, 579, 885, 880), (880, 885, 884, 881), (881, 884, 883, 882), (878, 876, 877, 879), (876, 874, 875, 877), (874, 872, 873, 875), (872, 870, 871, 873), (870, 868, 869, 871), (868, 866, 867, 869), (866, 864, 865, 867), (864, 862, 863, 865), (862, 860, 861, 863), (860, 878, 879, 861), (448, 450, 449, 447), (450, 452, 451, 449), (452, 454, 453, 451), (454, 456, 455, 453), (456, 458, 457, 455), (458, 460, 459, 457), (460, 462, 461, 459), (462, 464, 463, 461), (464, 446, 445, 463), (446, 448, 447, 445), (66, 52, 53, 67), (52, 53, 508, 507), (507, 521, 522, 508), (66, 521, 522, 67), (593, 919, 910, 575), (591, 918, 919, 593), (589, 917, 918, 591), (587, 916, 917, 589), (585, 915, 916, 587), (583, 914, 915, 585), (581, 913, 914, 583), (579, 912, 913, 581), (577, 911, 912, 579), (575, 910, 911, 577), (138, 120, 920, 929), (136, 138, 929, 928), (134, 136, 928, 927), (132, 134, 927, 926), (130, 132, 926, 925), (128, 130, 925, 924), (126, 128, 924, 923), (124, 126, 923, 922), (122, 124, 922, 921), (120, 122, 921, 920), (122, 921, 911, 577), (134, 589, 917, 927)])
me_cylinder_001.polygons.foreach_set('use_smooth', [1, 1, 1, 1, 1, 1, 1, 1, 1, 1, 1, 1, 1, 1, 1, 1, 1, 1, 1, 1, 1, 1, 1, 1, 1, 1, 1, 1, 1, 1, 1, 1, 1, 1, 1, 1, 1, 1, 1, 1, 1, 1, 1, 1, 1, 1, 1, 1, 1, 1, 1, 1, 1, 1, 1, 1, 1, 1, 1, 1, 1, 1, 1, 1, 1, 1, 1, 1, 1, 1, 1, 1, 1, 1, 1, 1, 1, 1, 1, 1, 1, 1, 1, 1, 1, 1, 1, 1, 1, 1, 1, 1, 1, 1, 1, 1, 1, 1, 1, 1, 1, 1, 1, 1, 1, 1, 1, 1, 1, 1, 1, 1, 1, 1, 1, 1, 1, 1, 1, 1, 1, 1, 1, 1, 1, 1, 1, 1, 1, 1, 1, 1, 1, 1, 1, 1, 1, 1, 1, 1, 1, 1, 1, 1, 1, 1, 1, 1, 1, 1, 1, 1, 1, 1, 1, 1, 1, 1, 1, 1, 1, 1, 1, 1, 1, 1, 1, 1, 1, 1, 0, 1, 1, 1, 1, 1, 1, 1, 1, 1, 1, 1, 1, 1, 1, 1, 1, 1, 1, 1, 1, 1, 1, 1, 1, 1, 1, 1, 1, 1, 1, 1, 1, 1, 1, 1, 1, 1, 1, 1, 1, 1, 1, 1, 1, 1, 1, 1, 1, 1, 1, 1, 1, 1, 1, 1, 1, 1, 1, 1, 1, 1, 1, 1, 1, 1, 1, 1, 1, 1, 1, 1, 1, 1, 1, 1, 1, 1, 1, 1, 1, 1, 1, 1, 1, 1, 1, 1, 1, 1, 1, 1, 1, 1, 1, 1, 1, 1, 1, 1, 1, 1, 1, 1, 1, 1, 1, 1, 1, 1, 1, 1, 1, 1, 1, 1, 1, 1, 1, 1, 1, 1, 1, 1, 1, 1, 1, 1, 1, 1, 1, 1, 1, 1, 1, 1, 1, 1, 1, 1, 1, 1, 1, 1, 1, 1, 1, 1, 1, 1, 1, 1, 1, 1, 1, 1, 1, 1, 1, 1, 1, 1, 1, 1, 1, 1, 1, 1, 1, 1, 1, 1, 1, 1, 1, 1, 1, 1, 1, 1, 1, 1, 1, 1, 1, 1, 1, 1, 1, 1, 1, 1, 1, 1, 1, 1, 1, 1, 1, 1, 1, 1, 1, 1, 1, 1, 1, 1, 1, 1, 1, 1, 1, 1, 1, 1, 1, 1, 1, 1, 1, 1, 1, 1, 1, 1, 1, 1, 1, 1, 1, 0, 1, 1, 1, 1, 1, 1, 1, 1, 1, 1, 1, 1, 1, 1, 1, 1, 1, 1, 1, 1, 1, 1, 1, 1, 1, 1, 1, 1, 1, 1, 1, 1, 1, 1, 1, 1, 1, 1, 1, 1, 1, 1, 1, 1, 1, 1, 1, 1, 1, 1, 1, 1, 1, 1, 1, 1, 1, 1, 1, 1, 1, 1, 1, 1, 1, 1, 1, 1, 1, 1, 1, 1, 1, 1, 1, 1, 1, 1, 1, 1, 1, 1, 1, 1, 1, 1])
me_cylinder_001.use_remesh_preserve_volume = False
me_cylinder_001.use_remesh_preserve_attributes = False
me_cylinder_001.use_mirror_vertex_groups = False
me_cylinder_001.update()

# ---- objects
ob_point = bpy.data.objects.new('Point', light_point)
ob_frame = bpy.data.objects.new('Frame', me_cylinder_001)

# ---- transforms, parenting, visibility, modifiers, constraints
ob_point.location = (0.3115, -1.057, 1.233)
ob_point.lineart.crease_threshold = 0.0
ob_frame.location = (0.0, 0.0, 0.0)
ob_frame.scale = (0.38, 0.5, 0.5)
ob_frame.lineart.crease_threshold = 0.0

# ---- collection membership
col_collection_1.objects.link(ob_point)
col_collection_1.objects.link(ob_frame)

# ---- scene / render settings (as saved in the file)
scene.frame_start = 1; scene.frame_end = 250; scene.frame_set(91)
scene.render.engine = 'BLENDER_EEVEE_NEXT'
scene.render.resolution_percentage = 50
scene.render.dither_intensity = 0.0
scene.cycles.use_denoising = False
scene.cycles.samples = 128
scene.cycles.sampling_pattern = 'TABULATED_SOBOL'
scene.cycles.use_adaptive_sampling = False
scene.cycles.use_light_tree = False
scene.cycles.blur_glossy = 0.0
scene.cycles.sample_clamp_indirect = 0.0
scene.view_settings.view_transform = 'Standard'
bpy.context.view_layer.update()

# ---- added for rendering (the .blend has no active camera): camera
cam_auto = bpy.data.cameras.new('AutoCamera')
cam_auto.lens = 50.0
cam_auto.sensor_width = 36.0
cam_auto.clip_end = 1000.0
ob_auto_camera = bpy.data.objects.new('AutoCamera', cam_auto)
scene.collection.objects.link(ob_auto_camera)
ob_auto_camera.location = (0.82551, -0.970596, 1.02008)
ob_auto_camera.rotation_euler = (1.09748, -7.21219e-08, 0.694738)
scene.camera = ob_auto_camera
bpy.context.view_layer.update()

